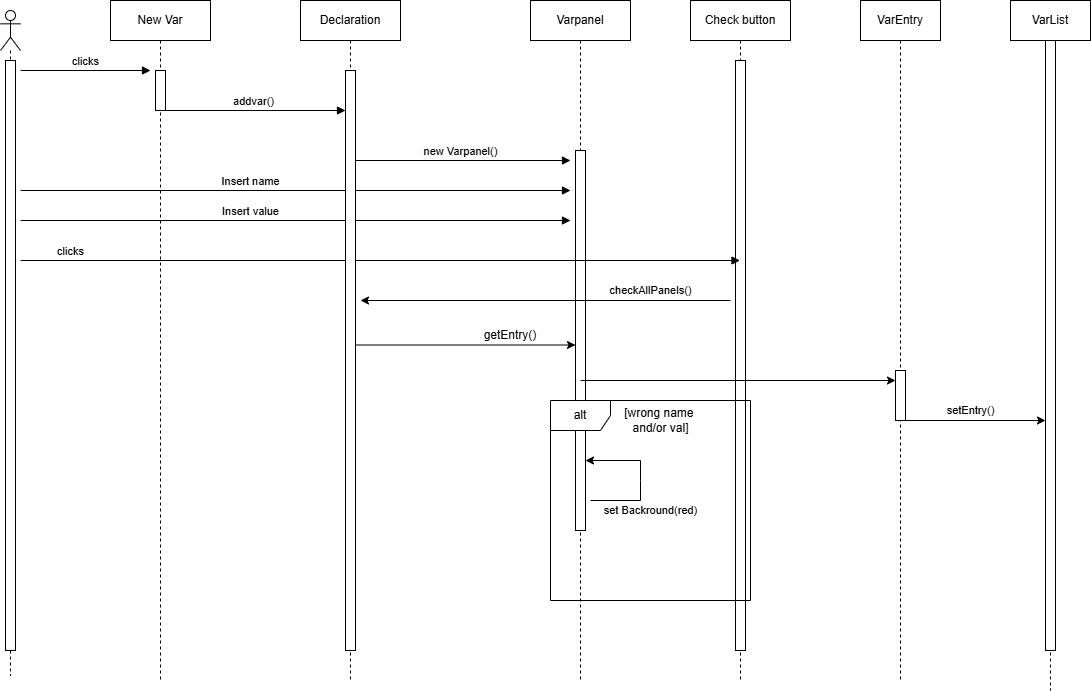

The diagram above was exported from draw.io. Its source (the exported page's mxGraphModel, read from the mxfile embedded in the PNG):
<mxGraphModel dx="1281" dy="570" grid="1" gridSize="10" guides="1" tooltips="1" connect="1" arrows="1" fold="1" page="0" pageScale="1" pageWidth="827" pageHeight="1169" math="0" shadow="0">
  <root>
    <mxCell id="0" />
    <mxCell id="1" parent="0" />
    <mxCell id="Z0ZAA7LFF6TMlEw3vRNk-1" value="" style="shape=umlLifeline;perimeter=lifelinePerimeter;whiteSpace=wrap;html=1;container=1;dropTarget=0;collapsible=0;recursiveResize=0;outlineConnect=0;portConstraint=eastwest;newEdgeStyle={&quot;curved&quot;:0,&quot;rounded&quot;:0};participant=umlActor;" parent="1" vertex="1">
      <mxGeometry x="40" y="30" width="20" height="665" as="geometry" />
    </mxCell>
    <mxCell id="Z0ZAA7LFF6TMlEw3vRNk-2" value="" style="html=1;points=[[0,0,0,0,5],[0,1,0,0,-5],[1,0,0,0,5],[1,1,0,0,-5]];perimeter=orthogonalPerimeter;outlineConnect=0;targetShapes=umlLifeline;portConstraint=eastwest;newEdgeStyle={&quot;curved&quot;:0,&quot;rounded&quot;:0};" parent="Z0ZAA7LFF6TMlEw3vRNk-1" vertex="1">
      <mxGeometry x="5" y="50" width="10" height="590" as="geometry" />
    </mxCell>
    <mxCell id="Z0ZAA7LFF6TMlEw3vRNk-3" value="clicks" style="html=1;verticalAlign=bottom;endArrow=block;curved=0;rounded=0;" parent="1" edge="1">
      <mxGeometry width="80" relative="1" as="geometry">
        <mxPoint x="60" y="90" as="sourcePoint" />
        <mxPoint x="190" y="90" as="targetPoint" />
      </mxGeometry>
    </mxCell>
    <mxCell id="Z0ZAA7LFF6TMlEw3vRNk-6" value="Varpanel" style="shape=umlLifeline;perimeter=lifelinePerimeter;whiteSpace=wrap;html=1;container=1;dropTarget=0;collapsible=0;recursiveResize=0;outlineConnect=0;portConstraint=eastwest;newEdgeStyle={&quot;edgeStyle&quot;:&quot;elbowEdgeStyle&quot;,&quot;elbow&quot;:&quot;vertical&quot;,&quot;curved&quot;:0,&quot;rounded&quot;:0};" parent="1" vertex="1">
      <mxGeometry x="570" y="20" width="100" height="680" as="geometry" />
    </mxCell>
    <mxCell id="Z0ZAA7LFF6TMlEw3vRNk-13" value="" style="html=1;points=[[0,0,0,0,5],[0,1,0,0,-5],[1,0,0,0,5],[1,1,0,0,-5]];perimeter=orthogonalPerimeter;outlineConnect=0;targetShapes=umlLifeline;portConstraint=eastwest;newEdgeStyle={&quot;curved&quot;:0,&quot;rounded&quot;:0};" parent="Z0ZAA7LFF6TMlEw3vRNk-6" vertex="1">
      <mxGeometry x="45" y="150" width="10" height="380" as="geometry" />
    </mxCell>
    <mxCell id="Z0ZAA7LFF6TMlEw3vRNk-7" value="VarEntry" style="shape=umlLifeline;perimeter=lifelinePerimeter;whiteSpace=wrap;html=1;container=1;dropTarget=0;collapsible=0;recursiveResize=0;outlineConnect=0;portConstraint=eastwest;newEdgeStyle={&quot;edgeStyle&quot;:&quot;elbowEdgeStyle&quot;,&quot;elbow&quot;:&quot;vertical&quot;,&quot;curved&quot;:0,&quot;rounded&quot;:0};" parent="1" vertex="1">
      <mxGeometry x="900" y="20" width="80" height="680" as="geometry" />
    </mxCell>
    <mxCell id="Z0ZAA7LFF6TMlEw3vRNk-9" value="addvar()" style="html=1;verticalAlign=bottom;endArrow=block;curved=0;rounded=0;" parent="1" edge="1">
      <mxGeometry width="80" relative="1" as="geometry">
        <mxPoint x="199.5" y="130" as="sourcePoint" />
        <mxPoint x="385" y="130" as="targetPoint" />
      </mxGeometry>
    </mxCell>
    <mxCell id="Z0ZAA7LFF6TMlEw3vRNk-11" value="Insert name" style="html=1;verticalAlign=bottom;endArrow=block;curved=0;rounded=0;" parent="1" edge="1">
      <mxGeometry x="-0.1636" width="80" relative="1" as="geometry">
        <mxPoint x="60" y="210" as="sourcePoint" />
        <mxPoint x="610" y="210" as="targetPoint" />
        <mxPoint as="offset" />
      </mxGeometry>
    </mxCell>
    <mxCell id="Z0ZAA7LFF6TMlEw3vRNk-12" value="Insert value" style="html=1;verticalAlign=bottom;endArrow=block;curved=0;rounded=0;" parent="1" edge="1">
      <mxGeometry x="-0.1636" width="80" relative="1" as="geometry">
        <mxPoint x="60" y="240" as="sourcePoint" />
        <mxPoint x="610" y="240" as="targetPoint" />
        <mxPoint as="offset" />
      </mxGeometry>
    </mxCell>
    <mxCell id="Z0ZAA7LFF6TMlEw3vRNk-14" value="new Varpanel()" style="html=1;verticalAlign=bottom;endArrow=block;curved=0;rounded=0;" parent="1" edge="1" source="1kr6xMRTu06sA5UEDRKH-23">
      <mxGeometry x="-0.0023" width="80" relative="1" as="geometry">
        <mxPoint x="470" y="180" as="sourcePoint" />
        <mxPoint x="610" y="180" as="targetPoint" />
        <mxPoint as="offset" />
      </mxGeometry>
    </mxCell>
    <mxCell id="Z0ZAA7LFF6TMlEw3vRNk-26" value="getEntry()" style="text;html=1;align=center;verticalAlign=middle;whiteSpace=wrap;rounded=0;" parent="1" vertex="1">
      <mxGeometry x="520" y="340" width="60" height="30" as="geometry" />
    </mxCell>
    <mxCell id="1kr6xMRTu06sA5UEDRKH-1" value="Check button" style="shape=umlLifeline;perimeter=lifelinePerimeter;whiteSpace=wrap;html=1;container=1;dropTarget=0;collapsible=0;recursiveResize=0;outlineConnect=0;portConstraint=eastwest;newEdgeStyle={&quot;edgeStyle&quot;:&quot;elbowEdgeStyle&quot;,&quot;elbow&quot;:&quot;vertical&quot;,&quot;curved&quot;:0,&quot;rounded&quot;:0};" vertex="1" parent="1">
      <mxGeometry x="730" y="20" width="100" height="680" as="geometry" />
    </mxCell>
    <mxCell id="1kr6xMRTu06sA5UEDRKH-2" value="" style="html=1;points=[[0,0,0,0,5],[0,1,0,0,-5],[1,0,0,0,5],[1,1,0,0,-5]];perimeter=orthogonalPerimeter;outlineConnect=0;targetShapes=umlLifeline;portConstraint=eastwest;newEdgeStyle={&quot;curved&quot;:0,&quot;rounded&quot;:0};" vertex="1" parent="1kr6xMRTu06sA5UEDRKH-1">
      <mxGeometry x="45" y="60" width="10" height="590" as="geometry" />
    </mxCell>
    <mxCell id="1kr6xMRTu06sA5UEDRKH-3" value="clicks" style="html=1;verticalAlign=bottom;endArrow=block;curved=0;rounded=0;" edge="1" parent="1" target="1kr6xMRTu06sA5UEDRKH-1">
      <mxGeometry x="-0.861" width="80" relative="1" as="geometry">
        <mxPoint x="60" y="280" as="sourcePoint" />
        <mxPoint x="720" y="280" as="targetPoint" />
        <mxPoint as="offset" />
      </mxGeometry>
    </mxCell>
    <mxCell id="1kr6xMRTu06sA5UEDRKH-4" value="checkAllPanels()" style="endArrow=classic;html=1;rounded=0;" edge="1" parent="1">
      <mxGeometry x="-0.5692" y="-10" width="50" height="50" relative="1" as="geometry">
        <mxPoint x="770" y="320" as="sourcePoint" />
        <mxPoint x="400" y="320" as="targetPoint" />
        <mxPoint as="offset" />
      </mxGeometry>
    </mxCell>
    <mxCell id="1kr6xMRTu06sA5UEDRKH-5" value="" style="endArrow=classic;html=1;rounded=0;" edge="1" parent="1" source="1kr6xMRTu06sA5UEDRKH-23">
      <mxGeometry width="50" height="50" relative="1" as="geometry">
        <mxPoint x="454.5" y="364.5" as="sourcePoint" />
        <mxPoint x="615" y="364.5" as="targetPoint" />
      </mxGeometry>
    </mxCell>
    <mxCell id="1kr6xMRTu06sA5UEDRKH-6" value="new VarEntry()" style="endArrow=classic;html=1;rounded=0;" edge="1" parent="1" source="Z0ZAA7LFF6TMlEw3vRNk-33">
      <mxGeometry x="NaN" y="61" width="50" height="50" relative="1" as="geometry">
        <mxPoint x="620" y="400" as="sourcePoint" />
        <mxPoint x="940" y="400" as="targetPoint" />
        <mxPoint x="-60" y="-10" as="offset" />
      </mxGeometry>
    </mxCell>
    <mxCell id="1kr6xMRTu06sA5UEDRKH-7" value="VarList" style="shape=umlLifeline;perimeter=lifelinePerimeter;whiteSpace=wrap;html=1;container=1;dropTarget=0;collapsible=0;recursiveResize=0;outlineConnect=0;portConstraint=eastwest;newEdgeStyle={&quot;edgeStyle&quot;:&quot;elbowEdgeStyle&quot;,&quot;elbow&quot;:&quot;vertical&quot;,&quot;curved&quot;:0,&quot;rounded&quot;:0};" vertex="1" parent="1">
      <mxGeometry x="1050" y="20" width="80" height="690" as="geometry" />
    </mxCell>
    <mxCell id="1kr6xMRTu06sA5UEDRKH-8" value="" style="html=1;points=[[0,0,0,0,5],[0,1,0,0,-5],[1,0,0,0,5],[1,1,0,0,-5]];perimeter=orthogonalPerimeter;outlineConnect=0;targetShapes=umlLifeline;portConstraint=eastwest;newEdgeStyle={&quot;curved&quot;:0,&quot;rounded&quot;:0};" vertex="1" parent="1kr6xMRTu06sA5UEDRKH-7">
      <mxGeometry x="35" y="40" width="10" height="610" as="geometry" />
    </mxCell>
    <mxCell id="1kr6xMRTu06sA5UEDRKH-10" value="" style="endArrow=classic;html=1;rounded=0;" edge="1" parent="1" target="Z0ZAA7LFF6TMlEw3vRNk-33">
      <mxGeometry x="-0.4375" y="10" width="50" height="50" relative="1" as="geometry">
        <mxPoint x="620" y="400" as="sourcePoint" />
        <mxPoint x="940" y="400" as="targetPoint" />
        <mxPoint as="offset" />
      </mxGeometry>
    </mxCell>
    <mxCell id="Z0ZAA7LFF6TMlEw3vRNk-33" value="" style="html=1;points=[[0,0,0,0,5],[0,1,0,0,-5],[1,0,0,0,5],[1,1,0,0,-5]];perimeter=orthogonalPerimeter;outlineConnect=0;targetShapes=umlLifeline;portConstraint=eastwest;newEdgeStyle={&quot;curved&quot;:0,&quot;rounded&quot;:0};" parent="1" vertex="1">
      <mxGeometry x="935" y="390" width="10" height="50" as="geometry" />
    </mxCell>
    <mxCell id="1kr6xMRTu06sA5UEDRKH-11" value="" style="endArrow=classic;html=1;rounded=0;" edge="1" parent="1" source="1kr6xMRTu06sA5UEDRKH-8">
      <mxGeometry width="50" height="50" relative="1" as="geometry">
        <mxPoint x="945" y="440" as="sourcePoint" />
        <mxPoint x="1095" y="440" as="targetPoint" />
      </mxGeometry>
    </mxCell>
    <mxCell id="1kr6xMRTu06sA5UEDRKH-13" value="setEntry()" style="endArrow=classic;html=1;rounded=0;" edge="1" parent="1" target="1kr6xMRTu06sA5UEDRKH-8">
      <mxGeometry x="-0.0714" y="10" width="50" height="50" relative="1" as="geometry">
        <mxPoint x="945" y="440" as="sourcePoint" />
        <mxPoint x="1095" y="440" as="targetPoint" />
        <mxPoint as="offset" />
      </mxGeometry>
    </mxCell>
    <mxCell id="1kr6xMRTu06sA5UEDRKH-21" value="New Var" style="shape=umlLifeline;perimeter=lifelinePerimeter;whiteSpace=wrap;html=1;container=1;dropTarget=0;collapsible=0;recursiveResize=0;outlineConnect=0;portConstraint=eastwest;newEdgeStyle={&quot;edgeStyle&quot;:&quot;elbowEdgeStyle&quot;,&quot;elbow&quot;:&quot;vertical&quot;,&quot;curved&quot;:0,&quot;rounded&quot;:0};" vertex="1" parent="1">
      <mxGeometry x="150" y="20" width="100" height="680" as="geometry" />
    </mxCell>
    <mxCell id="1kr6xMRTu06sA5UEDRKH-22" value="" style="html=1;points=[[0,0,0,0,5],[0,1,0,0,-5],[1,0,0,0,5],[1,1,0,0,-5]];perimeter=orthogonalPerimeter;outlineConnect=0;targetShapes=umlLifeline;portConstraint=eastwest;newEdgeStyle={&quot;curved&quot;:0,&quot;rounded&quot;:0};" vertex="1" parent="1kr6xMRTu06sA5UEDRKH-21">
      <mxGeometry x="45" y="70" width="10" height="40" as="geometry" />
    </mxCell>
    <mxCell id="1kr6xMRTu06sA5UEDRKH-23" value="Declaration" style="shape=umlLifeline;perimeter=lifelinePerimeter;whiteSpace=wrap;html=1;container=1;dropTarget=0;collapsible=0;recursiveResize=0;outlineConnect=0;portConstraint=eastwest;newEdgeStyle={&quot;edgeStyle&quot;:&quot;elbowEdgeStyle&quot;,&quot;elbow&quot;:&quot;vertical&quot;,&quot;curved&quot;:0,&quot;rounded&quot;:0};" vertex="1" parent="1">
      <mxGeometry x="340" y="20" width="100" height="680" as="geometry" />
    </mxCell>
    <mxCell id="1kr6xMRTu06sA5UEDRKH-24" value="" style="html=1;points=[[0,0,0,0,5],[0,1,0,0,-5],[1,0,0,0,5],[1,1,0,0,-5]];perimeter=orthogonalPerimeter;outlineConnect=0;targetShapes=umlLifeline;portConstraint=eastwest;newEdgeStyle={&quot;curved&quot;:0,&quot;rounded&quot;:0};" vertex="1" parent="1kr6xMRTu06sA5UEDRKH-23">
      <mxGeometry x="45" y="70" width="10" height="580" as="geometry" />
    </mxCell>
    <mxCell id="1kr6xMRTu06sA5UEDRKH-25" value="alt" style="shape=umlFrame;whiteSpace=wrap;html=1;pointerEvents=0;" vertex="1" parent="1">
      <mxGeometry x="590" y="420" width="200" height="200" as="geometry" />
    </mxCell>
    <mxCell id="1kr6xMRTu06sA5UEDRKH-27" value="set Backround(red)" style="endArrow=classic;html=1;rounded=0;" edge="1" parent="1" target="Z0ZAA7LFF6TMlEw3vRNk-13">
      <mxGeometry x="-0.3103" y="-14" width="50" height="50" relative="1" as="geometry">
        <mxPoint x="630" y="520" as="sourcePoint" />
        <mxPoint x="590" y="340" as="targetPoint" />
        <Array as="points">
          <mxPoint x="680" y="520" />
          <mxPoint x="680" y="500" />
          <mxPoint x="680" y="480" />
        </Array>
        <mxPoint x="-4" y="10" as="offset" />
      </mxGeometry>
    </mxCell>
    <mxCell id="1kr6xMRTu06sA5UEDRKH-28" value="[wrong name&amp;nbsp;&lt;div&gt;and/or&amp;nbsp;&lt;span style=&quot;background-color: transparent; color: light-dark(rgb(0, 0, 0), rgb(255, 255, 255));&quot;&gt;val]&lt;/span&gt;&lt;/div&gt;" style="text;html=1;align=center;verticalAlign=middle;resizable=0;points=[];autosize=1;strokeColor=none;fillColor=none;" vertex="1" parent="1">
      <mxGeometry x="650" y="420" width="100" height="40" as="geometry" />
    </mxCell>
  </root>
</mxGraphModel>